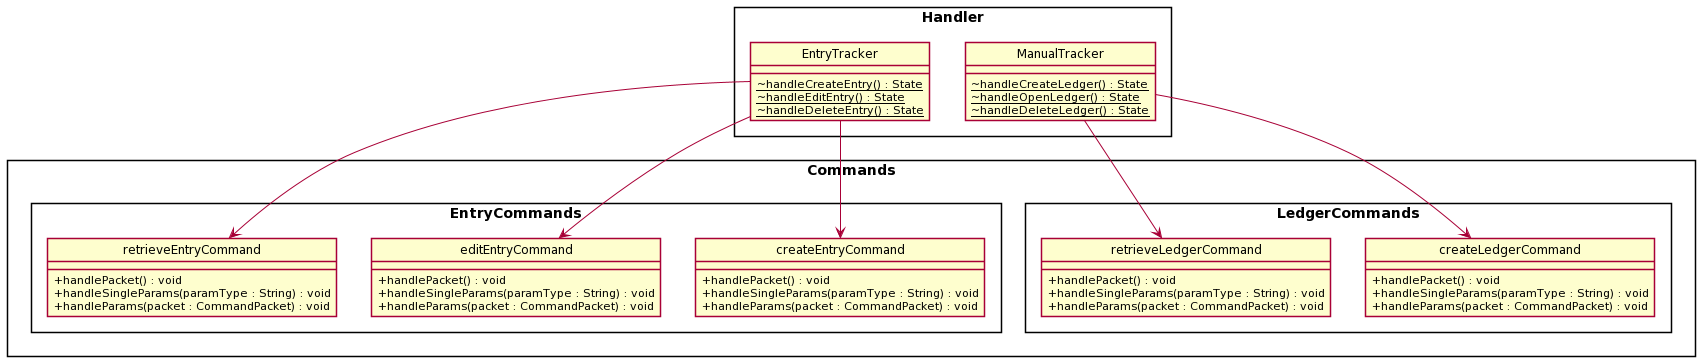

The diagram above was rendered by PlantUML. Its source (embedded in the PNG):
@startuml
hide circle
skinparam classAttributeIconSize 0
skinparam BoxPadding 20
skinparam shadowing false

skinparam package<<Layout>> {
  borderColor Transparent
  backgroundColor Transparent
  fontColor Transparent
  stereotypeFontColor Transparent
}

rectangle Handler {
    class ManualTracker {
        ~ {static} handleCreateLedger() : State
        ~ {static} handleOpenLedger() : State
        ~ {static} handleDeleteLedger() : State
    }

    class EntryTracker {
        ~ {static} handleCreateEntry() : State
        ~ {static} handleEditEntry() : State
        ~ {static} handleDeleteEntry() : State
    }
}

rectangle Commands {
    rectangle LedgerCommands {
        class createLedgerCommand {
            + handlePacket() : void
            + handleSingleParams(paramType : String) : void
            + handleParams(packet : CommandPacket) : void
        }
        class retrieveLedgerCommand {
            + handlePacket() : void
            + handleSingleParams(paramType : String) : void
            + handleParams(packet : CommandPacket) : void
        }
        ManualTracker --> createLedgerCommand
        ManualTracker --> retrieveLedgerCommand
    }

    rectangle EntryCommands {
        class createEntryCommand {
            + handlePacket() : void
            + handleSingleParams(paramType : String) : void
            + handleParams(packet : CommandPacket) : void
        }
        class editEntryCommand {
            + handlePacket() : void
            + handleSingleParams(paramType : String) : void
            + handleParams(packet : CommandPacket) : void
        }
        class retrieveEntryCommand {
            + handlePacket() : void
            + handleSingleParams(paramType : String) : void
            + handleParams(packet : CommandPacket) : void
        }
        EntryTracker --> createEntryCommand
        EntryTracker --> retrieveEntryCommand
        EntryTracker --> editEntryCommand

    }
}
@enduml